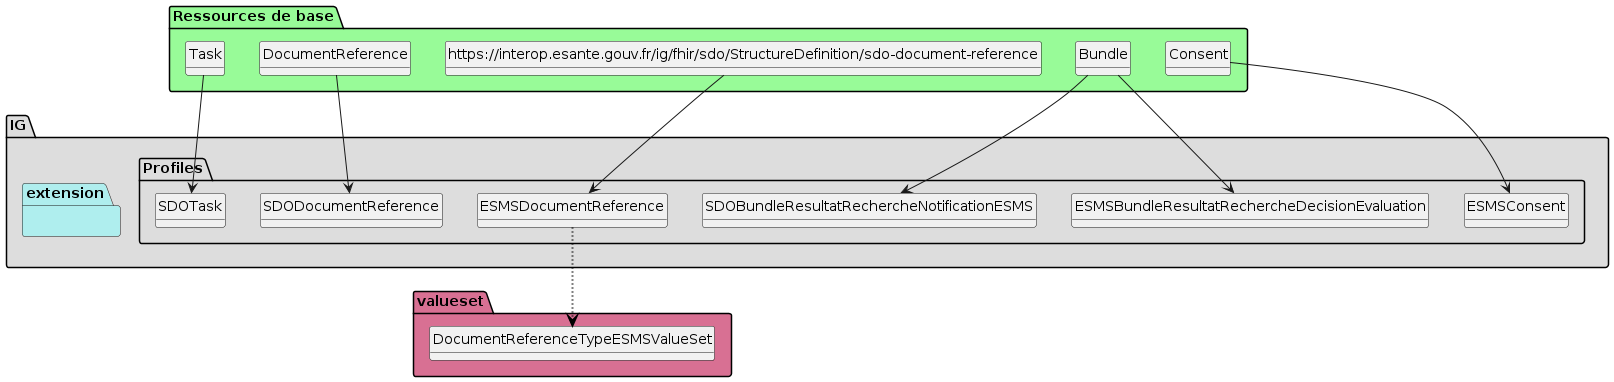

The diagram above was rendered by PlantUML. Its source (embedded in the PNG):
@startuml
set namespaceSeparator ?
hide circle
hide class fields

package IG #DDDDDD{

     package Profiles #DDDDDD{

        class ESMSBundleResultatRechercheDecisionEvaluation{

             Bundle.type => [None..None]
             Bundle.entry.resource => [1..None]
        } 

        class ESMSConsent{

             Consent.meta => [1..None]
             Consent.meta.source => [1..None]
             Consent.scope => [None..None]
             Consent.category => [None..None]
             Consent.dateTime => [1..None]
             Consent.provision => [1..None]
             Consent.provision.data => [1..1]
             Consent.provision.data.meaning => [None..None]
             Consent.provision.data.reference => [None..None]
             Consent.provision.data.reference.identifier => [1..None]
             Consent.provision.data.reference.identifier.use => [1..None]
             Consent.provision.data.reference.identifier.value => [1..None]
        } 

        class ESMSDocumentReference{

             DocumentReference => [None..None]
             DocumentReference.identifier => [2..None]
             DocumentReference.type => [1..None]
             DocumentReference.content.attachment.title => [None..None]
        } 

        class SDOBundleResultatRechercheNotificationESMS{

             Bundle.type => [None..None]
             Bundle.entry.resource => [1..None]
        } 

        class SDODocumentReference{

             DocumentReference.identifier => [1..2]
             DocumentReference.identifier:idDecision => [1..1]
             DocumentReference.identifier:idDecision.use => [1..None]
             DocumentReference.identifier:idDecision.value => [1..None]
             DocumentReference.identifier:idNat_Decision => [0..1]
             DocumentReference.identifier:idNat_Decision.use => [1..None]
             DocumentReference.identifier:idNat_Decision.value => [1..None]
             DocumentReference.content => [None..1]
             DocumentReference.content.attachment.title => [1..None]
        } 

        class SDOTask{

             Task.meta.lastUpdated => [1..None]
             Task.intent => [None..None]
             Task.input => [5..None]
             Task.input:idNat_Struct => [1..1]
             Task.input:idNat_Struct.type => [None..None]
             Task.input:idNat_Struct.value[x] => [None..None]
             Task.input:nomESMS => [1..1]
             Task.input:nomESMS.type => [None..None]
             Task.input:nomESMS.value[x] => [None..None]
             Task.input:statutESMS => [0..1]
             Task.input:statutESMS.type => [None..None]
             Task.input:statutESMS.value[x] => [None..None]
             Task.input:motifESMS => [0..1]
             Task.input:motifESMS.type => [None..None]
             Task.input:motifESMS.value[x] => [None..None]
             Task.input:dateStatutESMS => [0..1]
             Task.input:dateStatutESMS.type => [None..None]
             Task.input:dateStatutESMS.value[x] => [None..None]
             Task.input:idUnite => [0..1]
             Task.input:idUnite.type => [None..None]
             Task.input:idUnite.value[x] => [None..None]
             Task.input:nomUnite => [0..1]
             Task.input:nomUnite.type => [None..None]
             Task.input:nomUnite.value[x] => [None..None]
             Task.input:categorieOrganisation => [0..1]
             Task.input:categorieOrganisation.type => [None..None]
             Task.input:categorieOrganisation.value[x] => [None..None]
             Task.input:temporaliteAccueil => [0..1]
             Task.input:temporaliteAccueil.type => [None..None]
             Task.input:temporaliteAccueil.value[x] => [None..None]
             Task.input:accueilSequentiel => [0..1]
             Task.input:accueilSequentiel.type => [None..None]
             Task.input:accueilSequentiel.value[x] => [None..None]
             Task.input:modePriseCharge => [0..1]
             Task.input:modePriseCharge.type => [None..None]
             Task.input:modePriseCharge.value[x] => [None..None]
             Task.input:statutUnite => [0..1]
             Task.input:statutUnite.type => [None..None]
             Task.input:statutUnite.value[x] => [None..None]
             Task.input:dateStatutUnite => [0..1]
             Task.input:dateStatutUnite.type => [None..None]
             Task.input:dateStatutUnite.value[x] => [None..None]
             Task.input:motifUnite => [0..1]
             Task.input:motifUnite.type => [None..None]
             Task.input:motifUnite.value[x] => [None..None]
             Task.input:typeDroitPrestation => [1..1]
             Task.input:typeDroitPrestation.type => [None..None]
             Task.input:typeDroitPrestation.value[x] => [None..None]
             Task.input:idDecision => [1..1]
             Task.input:idDecision.type => [None..None]
             Task.input:idDecision.value[x] => [None..None]
             Task.input:idNat_Decision => [1..1]
             Task.input:idNat_Decision.type => [None..None]
             Task.input:idNat_Decision.value[x] => [None..None]
         }

     }
     package extension #paleturquoise {


         }
     }
     package valueset #PaleVioletRed{

        class DocumentReferenceTypeESMSValueSet  

     ESMSDocumentReference -[#black,dotted,thickness=2]-> DocumentReferenceTypeESMSValueSet
       }

package "Ressources de base" #palegreen {

 class "Bundle" as  class94c51f19c37f96ed231f5a0ae512b2a8 

    class94c51f19c37f96ed231f5a0ae512b2a8 --> ESMSBundleResultatRechercheDecisionEvaluation

 class "Consent" as  class1bbdf136f897ea2075a786bd05152095 

    class1bbdf136f897ea2075a786bd05152095 --> ESMSConsent

 class "https://interop.esante.gouv.fr/ig/fhir/sdo/StructureDefinition/sdo-document-reference" as  class6534e5d642a42f518f12b0cbd52c7fcd 

    class6534e5d642a42f518f12b0cbd52c7fcd --> ESMSDocumentReference

 class "Bundle" as  class94c51f19c37f96ed231f5a0ae512b2a8 

    class94c51f19c37f96ed231f5a0ae512b2a8 --> SDOBundleResultatRechercheNotificationESMS

 class "DocumentReference" as  classabc067272ee1964cc2c74c1c1a1854f5 

    classabc067272ee1964cc2c74c1c1a1854f5 --> SDODocumentReference

 class "Task" as  classeaeb30f9f18e0c50b178676f3eaef45f 

    classeaeb30f9f18e0c50b178676f3eaef45f --> SDOTask
}
@enduml